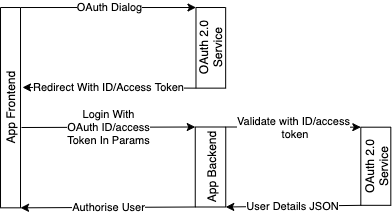

The diagram above was exported from draw.io. Its source (the exported page's mxGraphModel, read from the mxfile embedded in the PNG):
<mxGraphModel dx="1426" dy="803" grid="1" gridSize="10" guides="1" tooltips="1" connect="1" arrows="1" fold="1" page="1" pageScale="1" pageWidth="827" pageHeight="1169" math="0" shadow="0">
  <root>
    <mxCell id="0" />
    <mxCell id="1" parent="0" />
    <mxCell id="6ObyCaLgEgna9RBB6nDE-1" value="App Frontend" style="rounded=0;whiteSpace=wrap;html=1;rotation=-90;" parent="1" vertex="1">
      <mxGeometry x="29.85" y="250.17" width="200.32" height="20" as="geometry" />
    </mxCell>
    <mxCell id="6ObyCaLgEgna9RBB6nDE-2" value="OAuth 2.0 Service&lt;br&gt;" style="rounded=0;whiteSpace=wrap;html=1;rotation=-90;" parent="1" vertex="1">
      <mxGeometry x="290" y="185.48" width="80.63" height="29.68" as="geometry" />
    </mxCell>
    <mxCell id="6ObyCaLgEgna9RBB6nDE-3" value="App Backend&lt;br&gt;" style="rounded=0;whiteSpace=wrap;html=1;rotation=-90;" parent="1" vertex="1">
      <mxGeometry x="290" y="304.25" width="80" height="30.5" as="geometry" />
    </mxCell>
    <mxCell id="6ObyCaLgEgna9RBB6nDE-4" value="OAuth Dialog" style="endArrow=classic;html=1;entryX=1;entryY=0;entryDx=0;entryDy=0;exitX=1;exitY=1;exitDx=0;exitDy=0;" parent="1" source="6ObyCaLgEgna9RBB6nDE-1" target="6ObyCaLgEgna9RBB6nDE-2" edge="1">
      <mxGeometry x="0.0158" width="50" height="50" relative="1" as="geometry">
        <mxPoint x="390" y="450" as="sourcePoint" />
        <mxPoint x="440" y="400" as="targetPoint" />
        <mxPoint as="offset" />
      </mxGeometry>
    </mxCell>
    <mxCell id="6ObyCaLgEgna9RBB6nDE-5" value="Redirect With ID/Access Token" style="endArrow=classic;html=1;exitX=0;exitY=0;exitDx=0;exitDy=0;entryX=0.601;entryY=1.1;entryDx=0;entryDy=0;entryPerimeter=0;" parent="1" source="6ObyCaLgEgna9RBB6nDE-2" target="6ObyCaLgEgna9RBB6nDE-1" edge="1">
      <mxGeometry width="50" height="50" relative="1" as="geometry">
        <mxPoint x="390" y="450" as="sourcePoint" />
        <mxPoint x="440" y="400" as="targetPoint" />
      </mxGeometry>
    </mxCell>
    <mxCell id="6ObyCaLgEgna9RBB6nDE-6" value="Login With&lt;br&gt;OAuth ID/access&lt;br&gt;Token In Params" style="endArrow=classic;html=1;entryX=1;entryY=0;entryDx=0;entryDy=0;" parent="1" target="6ObyCaLgEgna9RBB6nDE-3" edge="1">
      <mxGeometry width="50" height="50" relative="1" as="geometry">
        <mxPoint x="141" y="280" as="sourcePoint" />
        <mxPoint x="440" y="400" as="targetPoint" />
      </mxGeometry>
    </mxCell>
    <mxCell id="6ObyCaLgEgna9RBB6nDE-9" value="OAuth 2.0 Service&lt;br&gt;" style="rounded=0;whiteSpace=wrap;html=1;rotation=-90;" parent="1" vertex="1">
      <mxGeometry x="456.25" y="303.75" width="78.13" height="30" as="geometry" />
    </mxCell>
    <mxCell id="6ObyCaLgEgna9RBB6nDE-10" value="Validate with ID/access&lt;br&gt;&amp;nbsp;token" style="endArrow=classic;html=1;exitX=1;exitY=1;exitDx=0;exitDy=0;entryX=1;entryY=0;entryDx=0;entryDy=0;" parent="1" source="6ObyCaLgEgna9RBB6nDE-3" target="6ObyCaLgEgna9RBB6nDE-9" edge="1">
      <mxGeometry width="50" height="50" relative="1" as="geometry">
        <mxPoint x="390" y="450" as="sourcePoint" />
        <mxPoint x="440" y="400" as="targetPoint" />
      </mxGeometry>
    </mxCell>
    <mxCell id="6ObyCaLgEgna9RBB6nDE-11" value="User Details JSON" style="endArrow=classic;html=1;exitX=0;exitY=0;exitDx=0;exitDy=0;entryX=0;entryY=1;entryDx=0;entryDy=0;" parent="1" source="6ObyCaLgEgna9RBB6nDE-9" target="6ObyCaLgEgna9RBB6nDE-3" edge="1">
      <mxGeometry width="50" height="50" relative="1" as="geometry">
        <mxPoint x="390" y="450" as="sourcePoint" />
        <mxPoint x="440" y="400" as="targetPoint" />
      </mxGeometry>
    </mxCell>
    <mxCell id="6ObyCaLgEgna9RBB6nDE-12" value="Authorise User" style="endArrow=classic;html=1;exitX=0;exitY=0;exitDx=0;exitDy=0;entryX=0;entryY=1;entryDx=0;entryDy=0;" parent="1" source="6ObyCaLgEgna9RBB6nDE-3" target="6ObyCaLgEgna9RBB6nDE-1" edge="1">
      <mxGeometry width="50" height="50" relative="1" as="geometry">
        <mxPoint x="390" y="450" as="sourcePoint" />
        <mxPoint x="440" y="400" as="targetPoint" />
      </mxGeometry>
    </mxCell>
  </root>
</mxGraphModel>